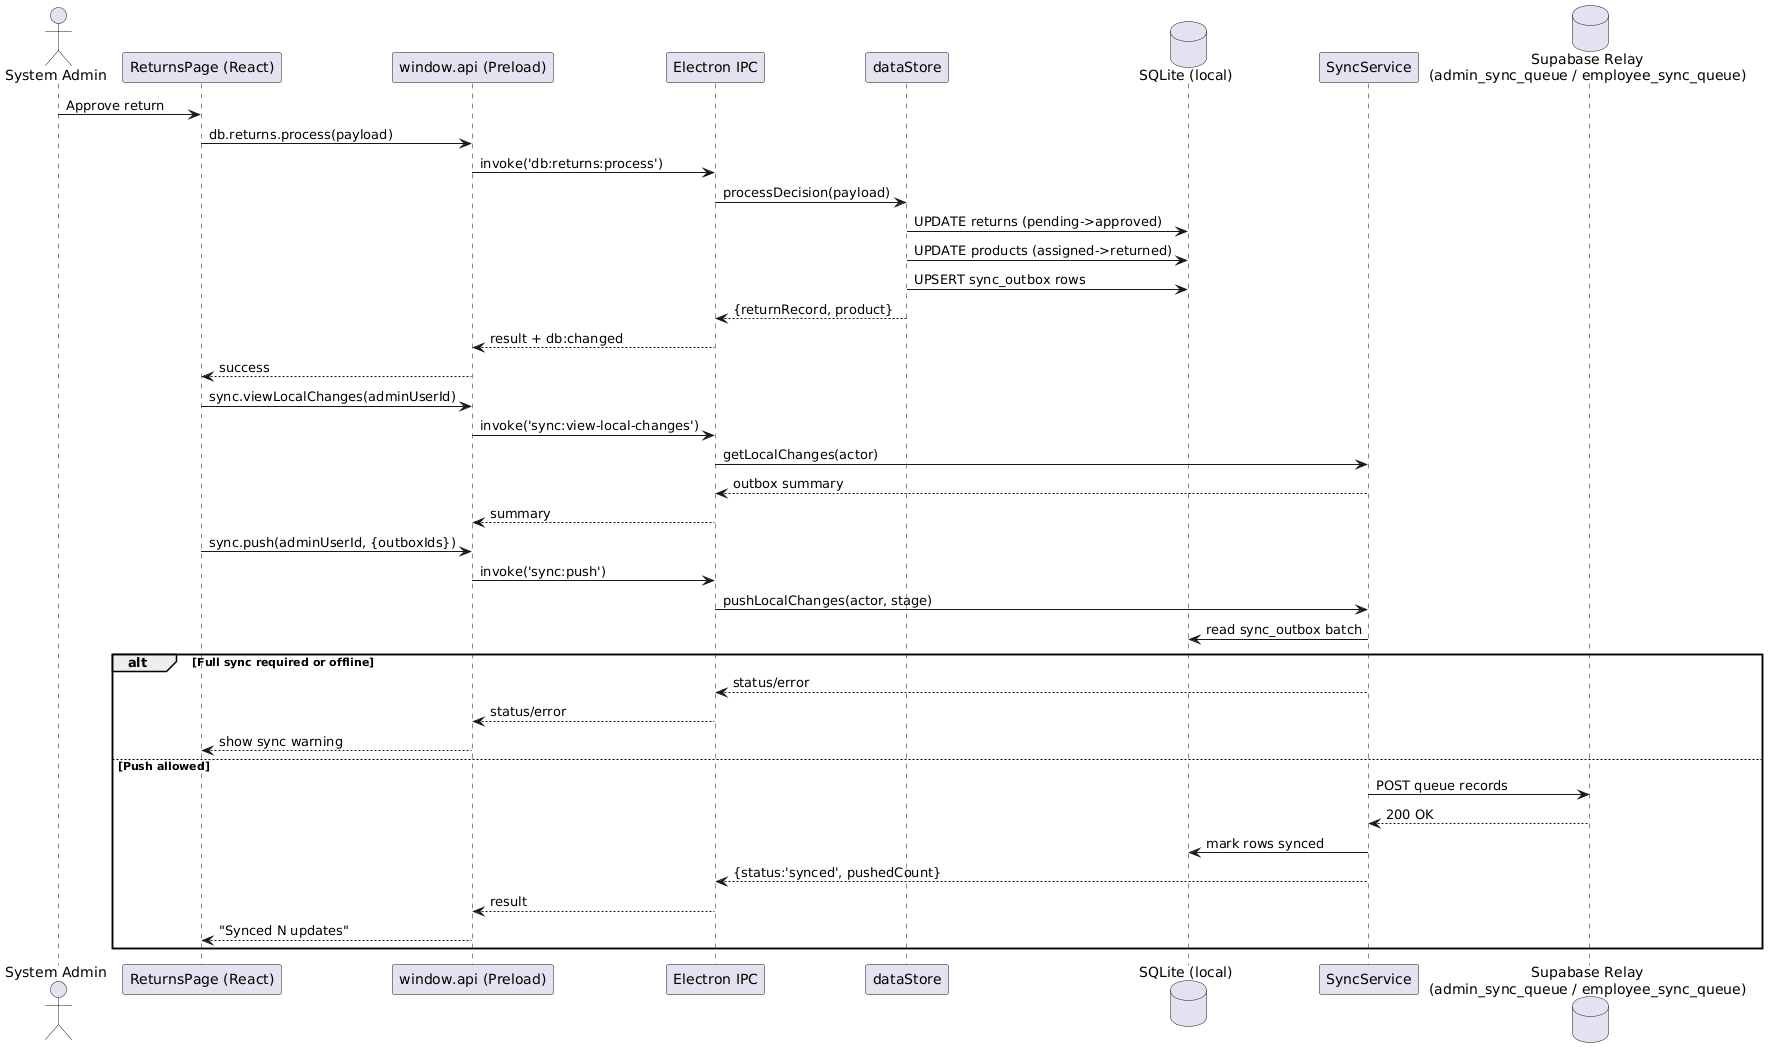

The diagram above was rendered by PlantUML. Its source (embedded in the PNG):
@startuml
actor "System Admin" as Admin
participant "ReturnsPage (React)" as UI
participant "window.api (Preload)" as API
participant "Electron IPC" as IPC
participant "dataStore" as DS
database "SQLite (local)" as DB
participant "SyncService" as Sync
database "Supabase Relay\n(admin_sync_queue / employee_sync_queue)" as SB

Admin -> UI : Approve return
UI -> API : db.returns.process(payload)
API -> IPC : invoke('db:returns:process')
IPC -> DS : processDecision(payload)
DS -> DB : UPDATE returns (pending->approved)
DS -> DB : UPDATE products (assigned->returned)
DS -> DB : UPSERT sync_outbox rows
DS --> IPC : {returnRecord, product}
IPC --> API : result + db:changed
API --> UI : success

UI -> API : sync.viewLocalChanges(adminUserId)
API -> IPC : invoke('sync:view-local-changes')
IPC -> Sync : getLocalChanges(actor)
Sync --> IPC : outbox summary
IPC --> API : summary

UI -> API : sync.push(adminUserId, {outboxIds})
API -> IPC : invoke('sync:push')
IPC -> Sync : pushLocalChanges(actor, stage)
Sync -> DB : read sync_outbox batch

alt Full sync required or offline
  Sync --> IPC : status/error
  IPC --> API : status/error
  API --> UI : show sync warning
else Push allowed
  Sync -> SB : POST queue records
  SB --> Sync : 200 OK
  Sync -> DB : mark rows synced
  Sync --> IPC : {status:'synced', pushedCount}
  IPC --> API : result
  API --> UI : "Synced N updates"
end
@enduml